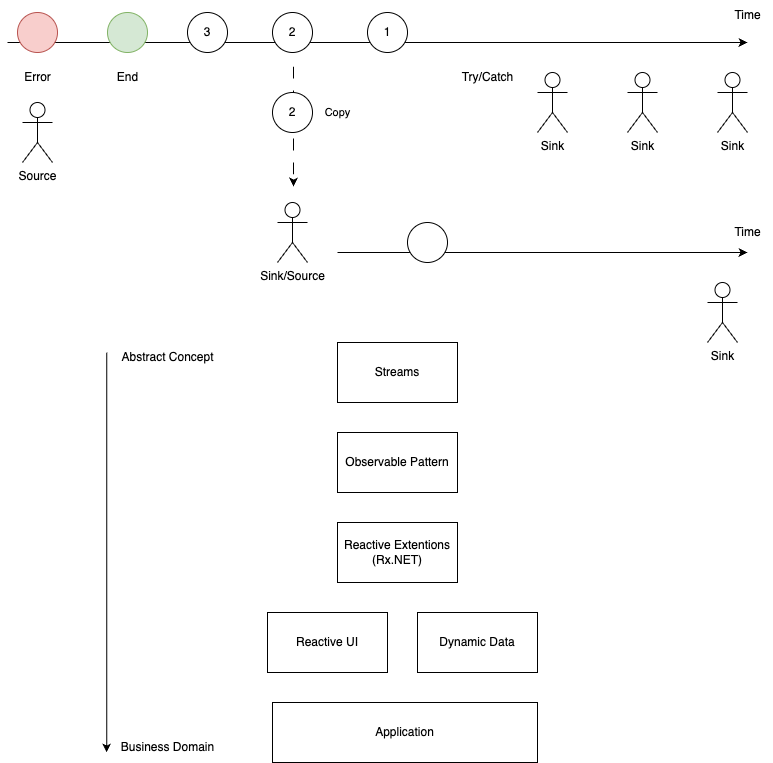

The diagram above was exported from draw.io. Its source (the exported page's mxGraphModel, read from the mxfile embedded in the PNG):
<mxGraphModel dx="1728" dy="1033" grid="1" gridSize="10" guides="1" tooltips="1" connect="1" arrows="1" fold="1" page="1" pageScale="1" pageWidth="1169" pageHeight="827" math="0" shadow="0">
  <root>
    <mxCell id="0" />
    <mxCell id="1" parent="0" />
    <mxCell id="8fLmen7MkiscakykMr_L-1" value="Streams" style="rounded=0;whiteSpace=wrap;html=1;" vertex="1" parent="1">
      <mxGeometry x="510" y="360" width="120" height="60" as="geometry" />
    </mxCell>
    <mxCell id="8fLmen7MkiscakykMr_L-2" value="Observable Pattern" style="rounded=0;whiteSpace=wrap;html=1;" vertex="1" parent="1">
      <mxGeometry x="510" y="450" width="120" height="60" as="geometry" />
    </mxCell>
    <mxCell id="8fLmen7MkiscakykMr_L-3" value="" style="endArrow=classic;html=1;rounded=0;" edge="1" parent="1">
      <mxGeometry width="50" height="50" relative="1" as="geometry">
        <mxPoint x="180" y="60" as="sourcePoint" />
        <mxPoint x="920" y="60" as="targetPoint" />
      </mxGeometry>
    </mxCell>
    <mxCell id="8fLmen7MkiscakykMr_L-4" value="Source" style="shape=umlActor;verticalLabelPosition=bottom;verticalAlign=top;html=1;outlineConnect=0;" vertex="1" parent="1">
      <mxGeometry x="195" y="120" width="30" height="60" as="geometry" />
    </mxCell>
    <mxCell id="8fLmen7MkiscakykMr_L-5" value="Sink" style="shape=umlActor;verticalLabelPosition=bottom;verticalAlign=top;html=1;outlineConnect=0;" vertex="1" parent="1">
      <mxGeometry x="710" y="90" width="30" height="60" as="geometry" />
    </mxCell>
    <mxCell id="8fLmen7MkiscakykMr_L-12" value="2" style="ellipse;whiteSpace=wrap;html=1;aspect=fixed;" vertex="1" parent="1">
      <mxGeometry x="445" y="30" width="40" height="40" as="geometry" />
    </mxCell>
    <mxCell id="8fLmen7MkiscakykMr_L-16" value="1" style="ellipse;whiteSpace=wrap;html=1;aspect=fixed;" vertex="1" parent="1">
      <mxGeometry x="540" y="30" width="40" height="40" as="geometry" />
    </mxCell>
    <mxCell id="8fLmen7MkiscakykMr_L-17" value="" style="endArrow=classic;html=1;rounded=0;" edge="1" parent="1">
      <mxGeometry width="50" height="50" relative="1" as="geometry">
        <mxPoint x="510" y="270" as="sourcePoint" />
        <mxPoint x="920" y="270" as="targetPoint" />
      </mxGeometry>
    </mxCell>
    <mxCell id="8fLmen7MkiscakykMr_L-18" value="Sink" style="shape=umlActor;verticalLabelPosition=bottom;verticalAlign=top;html=1;outlineConnect=0;" vertex="1" parent="1">
      <mxGeometry x="800" y="90" width="30" height="60" as="geometry" />
    </mxCell>
    <mxCell id="8fLmen7MkiscakykMr_L-21" value="" style="ellipse;whiteSpace=wrap;html=1;aspect=fixed;fillColor=#d5e8d4;strokeColor=#82b366;" vertex="1" parent="1">
      <mxGeometry x="280" y="30" width="40" height="40" as="geometry" />
    </mxCell>
    <mxCell id="8fLmen7MkiscakykMr_L-22" value="End" style="text;html=1;align=center;verticalAlign=middle;resizable=0;points=[];autosize=1;strokeColor=none;fillColor=none;" vertex="1" parent="1">
      <mxGeometry x="280" y="80" width="40" height="30" as="geometry" />
    </mxCell>
    <mxCell id="8fLmen7MkiscakykMr_L-23" value="Time" style="text;html=1;align=center;verticalAlign=middle;resizable=0;points=[];autosize=1;strokeColor=none;fillColor=none;" vertex="1" parent="1">
      <mxGeometry x="895" y="18" width="50" height="30" as="geometry" />
    </mxCell>
    <mxCell id="8fLmen7MkiscakykMr_L-24" value="" style="ellipse;whiteSpace=wrap;html=1;aspect=fixed;fillColor=#f8cecc;strokeColor=#b85450;" vertex="1" parent="1">
      <mxGeometry x="190" y="30" width="40" height="40" as="geometry" />
    </mxCell>
    <mxCell id="8fLmen7MkiscakykMr_L-25" value="Error" style="text;html=1;align=center;verticalAlign=middle;resizable=0;points=[];autosize=1;strokeColor=none;fillColor=none;" vertex="1" parent="1">
      <mxGeometry x="185" y="80" width="50" height="30" as="geometry" />
    </mxCell>
    <mxCell id="8fLmen7MkiscakykMr_L-26" value="Sink" style="shape=umlActor;verticalLabelPosition=bottom;verticalAlign=top;html=1;outlineConnect=0;" vertex="1" parent="1">
      <mxGeometry x="890" y="90" width="30" height="60" as="geometry" />
    </mxCell>
    <mxCell id="8fLmen7MkiscakykMr_L-28" value="Try/Catch" style="text;html=1;align=center;verticalAlign=middle;resizable=0;points=[];autosize=1;strokeColor=none;fillColor=none;" vertex="1" parent="1">
      <mxGeometry x="620" y="80" width="80" height="30" as="geometry" />
    </mxCell>
    <mxCell id="8fLmen7MkiscakykMr_L-29" value="Sink/Source" style="shape=umlActor;verticalLabelPosition=bottom;verticalAlign=top;html=1;outlineConnect=0;" vertex="1" parent="1">
      <mxGeometry x="450" y="220" width="30" height="60" as="geometry" />
    </mxCell>
    <mxCell id="8fLmen7MkiscakykMr_L-32" value="" style="endArrow=classic;html=1;rounded=0;dashed=1;dashPattern=12 12;" edge="1" parent="1">
      <mxGeometry width="50" height="50" relative="1" as="geometry">
        <mxPoint x="466" y="84" as="sourcePoint" />
        <mxPoint x="466" y="204" as="targetPoint" />
      </mxGeometry>
    </mxCell>
    <mxCell id="8fLmen7MkiscakykMr_L-36" value="Copy" style="edgeLabel;html=1;align=center;verticalAlign=middle;resizable=0;points=[];" vertex="1" connectable="0" parent="8fLmen7MkiscakykMr_L-32">
      <mxGeometry x="0.1681" y="2" relative="1" as="geometry">
        <mxPoint x="42" y="-24" as="offset" />
      </mxGeometry>
    </mxCell>
    <mxCell id="8fLmen7MkiscakykMr_L-33" value="" style="ellipse;whiteSpace=wrap;html=1;aspect=fixed;" vertex="1" parent="1">
      <mxGeometry x="580" y="240" width="40" height="40" as="geometry" />
    </mxCell>
    <mxCell id="8fLmen7MkiscakykMr_L-34" value="Sink" style="shape=umlActor;verticalLabelPosition=bottom;verticalAlign=top;html=1;outlineConnect=0;" vertex="1" parent="1">
      <mxGeometry x="880" y="300" width="30" height="60" as="geometry" />
    </mxCell>
    <mxCell id="8fLmen7MkiscakykMr_L-35" value="Time" style="text;html=1;align=center;verticalAlign=middle;resizable=0;points=[];autosize=1;strokeColor=none;fillColor=none;" vertex="1" parent="1">
      <mxGeometry x="895" y="235" width="50" height="30" as="geometry" />
    </mxCell>
    <mxCell id="8fLmen7MkiscakykMr_L-37" value="2" style="ellipse;whiteSpace=wrap;html=1;aspect=fixed;" vertex="1" parent="1">
      <mxGeometry x="445" y="110" width="40" height="40" as="geometry" />
    </mxCell>
    <mxCell id="8fLmen7MkiscakykMr_L-38" value="3" style="ellipse;whiteSpace=wrap;html=1;aspect=fixed;" vertex="1" parent="1">
      <mxGeometry x="360" y="30" width="40" height="40" as="geometry" />
    </mxCell>
    <mxCell id="8fLmen7MkiscakykMr_L-41" value="Reactive Extentions (Rx.NET)" style="rounded=0;whiteSpace=wrap;html=1;" vertex="1" parent="1">
      <mxGeometry x="510" y="540" width="120" height="60" as="geometry" />
    </mxCell>
    <mxCell id="8fLmen7MkiscakykMr_L-42" value="Reactive UI" style="rounded=0;whiteSpace=wrap;html=1;" vertex="1" parent="1">
      <mxGeometry x="440" y="630" width="120" height="60" as="geometry" />
    </mxCell>
    <mxCell id="8fLmen7MkiscakykMr_L-43" value="Dynamic Data" style="rounded=0;whiteSpace=wrap;html=1;" vertex="1" parent="1">
      <mxGeometry x="590" y="630" width="120" height="60" as="geometry" />
    </mxCell>
    <mxCell id="8fLmen7MkiscakykMr_L-44" value="Application" style="rounded=0;whiteSpace=wrap;html=1;" vertex="1" parent="1">
      <mxGeometry x="445" y="720" width="265" height="60" as="geometry" />
    </mxCell>
    <mxCell id="8fLmen7MkiscakykMr_L-46" value="" style="endArrow=classic;html=1;rounded=0;" edge="1" parent="1">
      <mxGeometry width="50" height="50" relative="1" as="geometry">
        <mxPoint x="279.17" y="370" as="sourcePoint" />
        <mxPoint x="279.17" y="770" as="targetPoint" />
      </mxGeometry>
    </mxCell>
    <mxCell id="8fLmen7MkiscakykMr_L-47" value="Business Domain" style="text;html=1;align=center;verticalAlign=middle;resizable=0;points=[];autosize=1;strokeColor=none;fillColor=none;" vertex="1" parent="1">
      <mxGeometry x="280" y="750" width="120" height="30" as="geometry" />
    </mxCell>
    <mxCell id="8fLmen7MkiscakykMr_L-48" value="Abstract Concept" style="text;html=1;align=center;verticalAlign=middle;resizable=0;points=[];autosize=1;strokeColor=none;fillColor=none;" vertex="1" parent="1">
      <mxGeometry x="280" y="360" width="120" height="30" as="geometry" />
    </mxCell>
  </root>
</mxGraphModel>